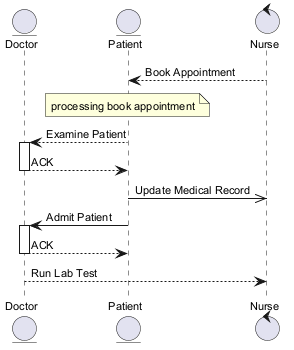

The diagram above was rendered by PlantUML. Its source (embedded in the PNG):
@startuml
skinparam defaultFontSize 11
entity "Doctor" as D
entity "Patient" as P
control "Nurse" as N
N --> P : Book Appointment
note over P : processing book appointment
P --> D : Examine Patient
activate D
D --> P : ACK
deactivate D
P ->> N : Update Medical Record
P -> D : Admit Patient
activate D
D --> P : ACK
deactivate D
D --> N : Run Lab Test
@enduml